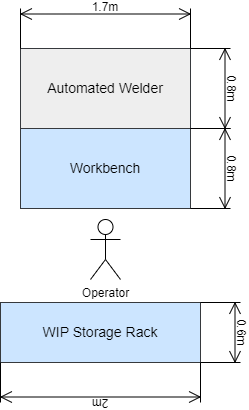

The diagram above was exported from draw.io. Its source (the exported page's mxGraphModel, read from the mxfile embedded in the PNG):
<mxGraphModel dx="1050" dy="621" grid="1" gridSize="10" guides="1" tooltips="1" connect="1" arrows="1" fold="1" page="1" pageScale="1" pageWidth="1169" pageHeight="827" math="0" shadow="0">
  <root>
    <mxCell id="0" />
    <mxCell id="1" parent="0" />
    <mxCell id="iNxhfWkNaTtZrBe22Z8D-1" value="Automated Welder" style="rounded=0;whiteSpace=wrap;html=1;fontSize=14;fillColor=#eeeeee;strokeColor=#36393d;" vertex="1" parent="1">
      <mxGeometry x="450" y="180" width="170" height="80" as="geometry" />
    </mxCell>
    <mxCell id="iNxhfWkNaTtZrBe22Z8D-2" value="Workbench" style="rounded=0;whiteSpace=wrap;html=1;fontSize=14;fillColor=#cce5ff;strokeColor=#36393d;" vertex="1" parent="1">
      <mxGeometry x="450" y="260" width="170" height="80" as="geometry" />
    </mxCell>
    <mxCell id="qqxleyMhO86_zGZgAjiN-1" value="&lt;font style=&quot;font-size: 14px;&quot;&gt;WIP Storage Rack&lt;/font&gt;" style="rounded=0;whiteSpace=wrap;html=1;rotation=0;fillColor=#cce5ff;strokeColor=#36393d;" vertex="1" parent="1">
      <mxGeometry x="430" y="434" width="200" height="60" as="geometry" />
    </mxCell>
    <mxCell id="qqxleyMhO86_zGZgAjiN-2" value="0.6m" style="shape=dimension;direction=west;whiteSpace=wrap;html=1;align=center;points=[];verticalAlign=top;spacingTop=-15;labelBackgroundColor=none;rotation=90;" vertex="1" parent="1">
      <mxGeometry x="620" y="444" width="60" height="40" as="geometry" />
    </mxCell>
    <mxCell id="qqxleyMhO86_zGZgAjiN-3" value="2m" style="shape=dimension;direction=south;whiteSpace=wrap;html=1;align=center;points=[];verticalAlign=top;labelBackgroundColor=none;horizontal=0;spacingTop=-15;rotation=-90;" vertex="1" parent="1">
      <mxGeometry x="510" y="414" width="40" height="200" as="geometry" />
    </mxCell>
    <mxCell id="qqxleyMhO86_zGZgAjiN-5" value="1.7m" style="shape=dimension;direction=west;whiteSpace=wrap;html=1;align=center;points=[];verticalAlign=top;spacingTop=-15;labelBackgroundColor=none;rotation=0;" vertex="1" parent="1">
      <mxGeometry x="450" y="140" width="170" height="40" as="geometry" />
    </mxCell>
    <mxCell id="qqxleyMhO86_zGZgAjiN-6" value="0.8m" style="shape=dimension;direction=west;whiteSpace=wrap;html=1;align=center;points=[];verticalAlign=top;spacingTop=-15;labelBackgroundColor=none;rotation=90;" vertex="1" parent="1">
      <mxGeometry x="600" y="200" width="80" height="40" as="geometry" />
    </mxCell>
    <mxCell id="qqxleyMhO86_zGZgAjiN-7" value="0.8m" style="shape=dimension;direction=west;whiteSpace=wrap;html=1;align=center;points=[];verticalAlign=top;spacingTop=-15;labelBackgroundColor=none;rotation=90;" vertex="1" parent="1">
      <mxGeometry x="600" y="280" width="80" height="40" as="geometry" />
    </mxCell>
    <mxCell id="shb4pQHQ9U8wqcT5fl7x-1" value="Operator" style="shape=umlActor;verticalLabelPosition=bottom;verticalAlign=top;html=1;outlineConnect=0;" vertex="1" parent="1">
      <mxGeometry x="520" y="351" width="30" height="60" as="geometry" />
    </mxCell>
  </root>
</mxGraphModel>